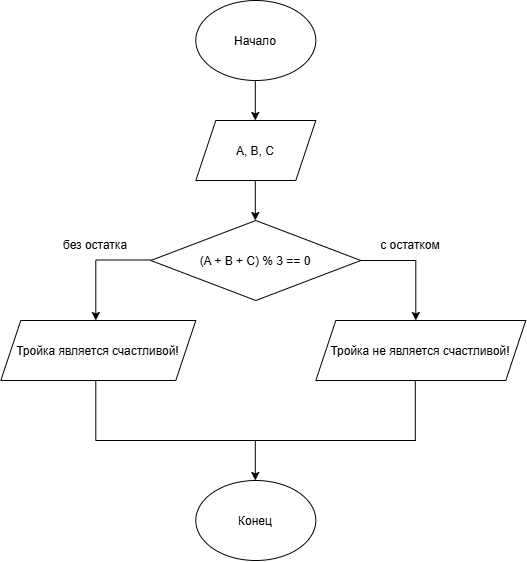

The diagram above was exported from draw.io. Its source (the exported page's mxGraphModel, read from the mxfile embedded in the PNG):
<mxGraphModel dx="1438" dy="834" grid="1" gridSize="10" guides="1" tooltips="1" connect="1" arrows="1" fold="1" page="1" pageScale="1" pageWidth="827" pageHeight="1169" math="0" shadow="0">
  <root>
    <mxCell id="0" />
    <mxCell id="1" parent="0" />
    <mxCell id="kRVC4u5WqlmZO22RfSK5-1" parent="1" style="ellipse;whiteSpace=wrap;html=1;shapeInside=1;" value="Начало" vertex="1">
      <mxGeometry height="80" width="120" x="340" y="40" as="geometry" />
    </mxCell>
    <mxCell id="kRVC4u5WqlmZO22RfSK5-2" edge="1" parent="1" style="endArrow=classic;html=1;rounded=0;" value="">
      <mxGeometry height="50" relative="1" width="50" as="geometry">
        <mxPoint x="399.5" y="120" as="sourcePoint" />
        <mxPoint x="399.5" y="160" as="targetPoint" />
      </mxGeometry>
    </mxCell>
    <mxCell id="kRVC4u5WqlmZO22RfSK5-3" parent="1" style="shape=parallelogram;perimeter=parallelogramPerimeter;whiteSpace=wrap;html=1;shapeInside=1;fixedSize=1;" value="A, B, C" vertex="1">
      <mxGeometry height="60" width="120" x="340" y="160" as="geometry" />
    </mxCell>
    <mxCell id="kRVC4u5WqlmZO22RfSK5-4" edge="1" parent="1" style="endArrow=classic;html=1;rounded=0;" value="">
      <mxGeometry height="50" relative="1" width="50" as="geometry">
        <mxPoint x="399.5" y="220" as="sourcePoint" />
        <mxPoint x="399.5" y="260" as="targetPoint" />
      </mxGeometry>
    </mxCell>
    <mxCell id="kRVC4u5WqlmZO22RfSK5-9" parent="1" style="rhombus;whiteSpace=wrap;html=1;shapeInside=1;" value="(A + B + C) % 3 == 0" vertex="1">
      <mxGeometry height="80" width="210" x="295" y="260" as="geometry" />
    </mxCell>
    <mxCell id="kRVC4u5WqlmZO22RfSK5-11" edge="1" parent="1" style="endArrow=none;html=1;rounded=0;" value="">
      <mxGeometry height="50" relative="1" width="50" as="geometry">
        <mxPoint x="505" y="300" as="sourcePoint" />
        <mxPoint x="560" y="300" as="targetPoint" />
      </mxGeometry>
    </mxCell>
    <mxCell id="kRVC4u5WqlmZO22RfSK5-12" edge="1" parent="1" style="endArrow=none;html=1;rounded=0;" value="">
      <mxGeometry height="50" relative="1" width="50" as="geometry">
        <mxPoint x="240" y="299.5" as="sourcePoint" />
        <mxPoint x="295" y="299.5" as="targetPoint" />
      </mxGeometry>
    </mxCell>
    <mxCell id="kRVC4u5WqlmZO22RfSK5-13" edge="1" parent="1" style="endArrow=classic;html=1;rounded=0;" value="">
      <mxGeometry height="50" relative="1" width="50" as="geometry">
        <mxPoint x="240" y="300" as="sourcePoint" />
        <mxPoint x="240" y="360" as="targetPoint" />
      </mxGeometry>
    </mxCell>
    <mxCell id="kRVC4u5WqlmZO22RfSK5-14" edge="1" parent="1" style="endArrow=classic;html=1;rounded=0;" value="">
      <mxGeometry height="50" relative="1" width="50" as="geometry">
        <mxPoint x="560" y="300" as="sourcePoint" />
        <mxPoint x="560" y="360" as="targetPoint" />
      </mxGeometry>
    </mxCell>
    <mxCell id="kRVC4u5WqlmZO22RfSK5-15" parent="1" style="shape=parallelogram;perimeter=parallelogramPerimeter;whiteSpace=wrap;html=1;shapeInside=1;fixedSize=1;" value="Тройка является счастливой!" vertex="1">
      <mxGeometry height="60" width="195" x="145" y="360" as="geometry" />
    </mxCell>
    <mxCell id="kRVC4u5WqlmZO22RfSK5-16" parent="1" style="shape=parallelogram;perimeter=parallelogramPerimeter;whiteSpace=wrap;html=1;shapeInside=1;fixedSize=1;" value="Тройка не является счастливой!" vertex="1">
      <mxGeometry height="60" width="210" x="460" y="360" as="geometry" />
    </mxCell>
    <mxCell id="kRVC4u5WqlmZO22RfSK5-17" parent="1" style="ellipse;whiteSpace=wrap;html=1;shapeInside=1;" value="Конец" vertex="1">
      <mxGeometry height="80" width="120" x="340" y="520" as="geometry" />
    </mxCell>
    <mxCell id="kRVC4u5WqlmZO22RfSK5-18" edge="1" parent="1" style="endArrow=none;html=1;rounded=0;" value="">
      <mxGeometry height="50" relative="1" width="50" as="geometry">
        <mxPoint x="400" y="480" as="sourcePoint" />
        <mxPoint x="560" y="480" as="targetPoint" />
      </mxGeometry>
    </mxCell>
    <mxCell id="kRVC4u5WqlmZO22RfSK5-19" edge="1" parent="1" style="endArrow=none;html=1;rounded=0;" value="">
      <mxGeometry height="50" relative="1" width="50" as="geometry">
        <mxPoint x="559.5" y="480" as="sourcePoint" />
        <mxPoint x="559.5" y="420" as="targetPoint" />
      </mxGeometry>
    </mxCell>
    <mxCell id="kRVC4u5WqlmZO22RfSK5-20" edge="1" parent="1" style="endArrow=classic;html=1;rounded=0;" value="">
      <mxGeometry height="50" relative="1" width="50" as="geometry">
        <mxPoint x="399.5" y="480" as="sourcePoint" />
        <mxPoint x="399.5" y="520" as="targetPoint" />
      </mxGeometry>
    </mxCell>
    <mxCell id="kRVC4u5WqlmZO22RfSK5-21" edge="1" parent="1" style="endArrow=none;html=1;rounded=0;" value="">
      <mxGeometry height="50" relative="1" width="50" as="geometry">
        <mxPoint x="240" y="480" as="sourcePoint" />
        <mxPoint x="400" y="480" as="targetPoint" />
      </mxGeometry>
    </mxCell>
    <mxCell id="kRVC4u5WqlmZO22RfSK5-22" edge="1" parent="1" style="endArrow=none;html=1;rounded=0;" value="">
      <mxGeometry height="50" relative="1" width="50" as="geometry">
        <mxPoint x="240" y="480" as="sourcePoint" />
        <mxPoint x="240" y="420" as="targetPoint" />
      </mxGeometry>
    </mxCell>
    <mxCell id="kRVC4u5WqlmZO22RfSK5-23" parent="1" style="text;html=1;whiteSpace=wrap;strokeColor=none;fillColor=none;align=center;verticalAlign=middle;rounded=0;" value="без остатка" vertex="1">
      <mxGeometry height="30" width="110" x="185" y="270" as="geometry" />
    </mxCell>
    <mxCell id="kRVC4u5WqlmZO22RfSK5-24" parent="1" style="text;html=1;whiteSpace=wrap;strokeColor=none;fillColor=none;align=center;verticalAlign=middle;rounded=0;" value="с остатком" vertex="1">
      <mxGeometry height="30" width="110" x="500" y="270" as="geometry" />
    </mxCell>
  </root>
</mxGraphModel>